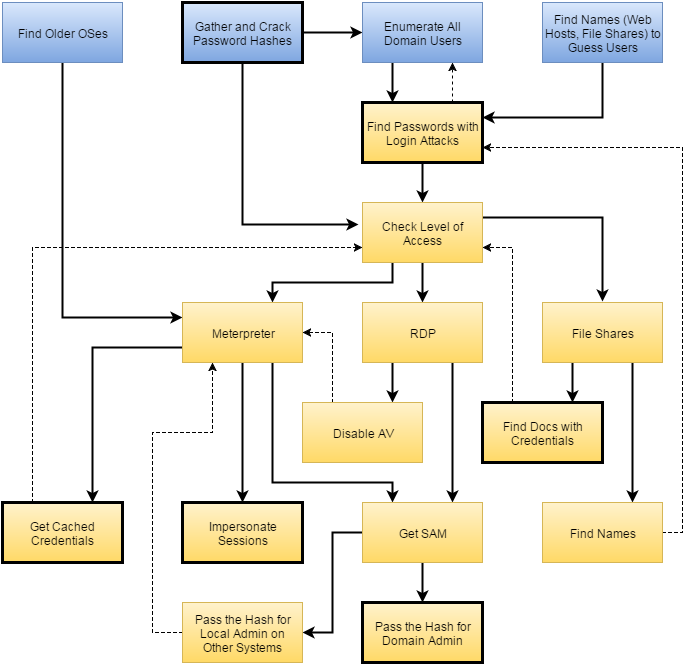

The diagram above was exported from draw.io. Its source (the exported page's mxGraphModel, read from the mxfile embedded in the PNG):
<mxGraphModel dx="1434" dy="714" grid="1" gridSize="10" guides="1" tooltips="1" connect="1" arrows="1" fold="1" page="1" pageScale="1" pageWidth="826" pageHeight="1169" background="#ffffff" math="0">
  <root>
    <mxCell id="0" />
    <mxCell id="1" parent="0" />
    <mxCell id="24" style="edgeStyle=none;rounded=0;html=1;exitX=0.5;exitY=1;entryX=0;entryY=0.25;jettySize=auto;orthogonalLoop=1;strokeWidth=2;" edge="1" parent="1" source="2" target="15">
      <mxGeometry relative="1" as="geometry">
        <Array as="points">
          <mxPoint x="80" y="325" />
        </Array>
      </mxGeometry>
    </mxCell>
    <mxCell id="2" value="Find Older OSes" style="whiteSpace=wrap;html=1;plain-blue" vertex="1" parent="1">
      <mxGeometry x="20" y="10" width="120" height="60" as="geometry" />
    </mxCell>
    <mxCell id="11" style="edgeStyle=none;rounded=0;html=1;exitX=1;exitY=0.5;jettySize=auto;orthogonalLoop=1;entryX=0;entryY=0.5;strokeWidth=2;" edge="1" parent="1" source="3" target="4">
      <mxGeometry relative="1" as="geometry">
        <mxPoint x="370" y="40" as="targetPoint" />
      </mxGeometry>
    </mxCell>
    <mxCell id="25" style="edgeStyle=none;rounded=0;html=1;exitX=0.5;exitY=1;jettySize=auto;orthogonalLoop=1;strokeWidth=2;" edge="1" parent="1" source="3">
      <mxGeometry relative="1" as="geometry">
        <mxPoint x="376" y="232" as="targetPoint" />
        <Array as="points">
          <mxPoint x="260" y="232" />
        </Array>
      </mxGeometry>
    </mxCell>
    <mxCell id="3" value="Gather and Crack Password Hashes" style="whiteSpace=wrap;html=1;gradientDirection=south;plain-blue;strokeWidth=3;strokeColor=#000000;" vertex="1" parent="1">
      <mxGeometry x="200" y="10" width="120" height="60" as="geometry" />
    </mxCell>
    <mxCell id="9" style="edgeStyle=none;rounded=0;html=1;exitX=0.25;exitY=1;entryX=0.25;entryY=0;jettySize=auto;orthogonalLoop=1;strokeWidth=2;" edge="1" parent="1" source="4" target="6">
      <mxGeometry relative="1" as="geometry" />
    </mxCell>
    <mxCell id="4" value="Enumerate All Domain Users" style="whiteSpace=wrap;html=1;plain-blue" vertex="1" parent="1">
      <mxGeometry x="380" y="10" width="120" height="60" as="geometry" />
    </mxCell>
    <mxCell id="10" style="edgeStyle=none;rounded=0;html=1;exitX=0.5;exitY=1;entryX=1;entryY=0.25;jettySize=auto;orthogonalLoop=1;strokeWidth=2;" edge="1" parent="1" source="5" target="6">
      <mxGeometry relative="1" as="geometry">
        <Array as="points">
          <mxPoint x="620" y="125" />
        </Array>
      </mxGeometry>
    </mxCell>
    <mxCell id="5" value="Find Names (Web Hosts, File Shares) to Guess Users" style="whiteSpace=wrap;html=1;plain-blue" vertex="1" parent="1">
      <mxGeometry x="560" y="10" width="120" height="60" as="geometry" />
    </mxCell>
    <mxCell id="13" style="edgeStyle=none;rounded=0;html=1;exitX=0.5;exitY=1;entryX=0.5;entryY=0;jettySize=auto;orthogonalLoop=1;strokeWidth=2;" edge="1" parent="1" source="6" target="12">
      <mxGeometry relative="1" as="geometry" />
    </mxCell>
    <mxCell id="66" style="edgeStyle=none;rounded=0;html=1;exitX=0.75;exitY=0;entryX=0.75;entryY=1;jettySize=auto;orthogonalLoop=1;dashed=1;" edge="1" parent="1" source="6" target="4">
      <mxGeometry relative="1" as="geometry" />
    </mxCell>
    <mxCell id="6" value="Find Passwords with Login Attacks" style="whiteSpace=wrap;html=1;plain-yellow;strokeWidth=3;strokeColor=#000000;" vertex="1" parent="1">
      <mxGeometry x="380" y="110" width="120" height="60" as="geometry" />
    </mxCell>
    <mxCell id="17" style="edgeStyle=none;rounded=0;html=1;exitX=0.25;exitY=1;entryX=0.75;entryY=0;jettySize=auto;orthogonalLoop=1;strokeWidth=2;" edge="1" parent="1" source="12" target="15">
      <mxGeometry relative="1" as="geometry">
        <Array as="points">
          <mxPoint x="410" y="290" />
          <mxPoint x="350" y="290" />
          <mxPoint x="290" y="290" />
        </Array>
      </mxGeometry>
    </mxCell>
    <mxCell id="18" style="edgeStyle=none;rounded=0;html=1;exitX=0.5;exitY=1;entryX=0.5;entryY=0;jettySize=auto;orthogonalLoop=1;strokeWidth=2;" edge="1" parent="1" source="12" target="14">
      <mxGeometry relative="1" as="geometry" />
    </mxCell>
    <mxCell id="67" style="edgeStyle=none;rounded=0;html=1;exitX=1;exitY=0.25;jettySize=auto;orthogonalLoop=1;strokeWidth=2;" edge="1" parent="1" source="12">
      <mxGeometry relative="1" as="geometry">
        <mxPoint x="620" y="309" as="targetPoint" />
        <Array as="points">
          <mxPoint x="620" y="225" />
        </Array>
      </mxGeometry>
    </mxCell>
    <mxCell id="12" value="Check Level of Access" style="whiteSpace=wrap;html=1;plain-yellow" vertex="1" parent="1">
      <mxGeometry x="380" y="210" width="120" height="60" as="geometry" />
    </mxCell>
    <mxCell id="27" style="edgeStyle=none;rounded=0;html=1;exitX=0.25;exitY=1;entryX=0.75;entryY=0;jettySize=auto;orthogonalLoop=1;strokeWidth=2;" edge="1" parent="1" source="14" target="26">
      <mxGeometry relative="1" as="geometry" />
    </mxCell>
    <mxCell id="49" style="edgeStyle=none;rounded=0;html=1;exitX=0.75;exitY=1;entryX=0.75;entryY=0;jettySize=auto;orthogonalLoop=1;strokeWidth=2;" edge="1" parent="1" source="14" target="31">
      <mxGeometry relative="1" as="geometry" />
    </mxCell>
    <mxCell id="14" value="RDP" style="whiteSpace=wrap;html=1;plain-yellow" vertex="1" parent="1">
      <mxGeometry x="380" y="310" width="120" height="60" as="geometry" />
    </mxCell>
    <mxCell id="47" style="edgeStyle=none;rounded=0;html=1;exitX=0.5;exitY=1;entryX=0.5;entryY=0;jettySize=auto;orthogonalLoop=1;strokeWidth=2;" edge="1" parent="1" source="15" target="29">
      <mxGeometry relative="1" as="geometry" />
    </mxCell>
    <mxCell id="50" style="edgeStyle=none;rounded=0;html=1;exitX=0;exitY=0.75;entryX=0.75;entryY=0;jettySize=auto;orthogonalLoop=1;strokeWidth=2;" edge="1" parent="1" source="15" target="30">
      <mxGeometry relative="1" as="geometry">
        <Array as="points">
          <mxPoint x="110" y="355" />
        </Array>
      </mxGeometry>
    </mxCell>
    <mxCell id="73" style="edgeStyle=none;rounded=0;html=1;exitX=0.75;exitY=1;entryX=0.25;entryY=0;jettySize=auto;orthogonalLoop=1;strokeWidth=2;" edge="1" parent="1" source="15" target="31">
      <mxGeometry relative="1" as="geometry">
        <Array as="points">
          <mxPoint x="290" y="490" />
          <mxPoint x="350" y="490" />
          <mxPoint x="410" y="490" />
        </Array>
      </mxGeometry>
    </mxCell>
    <mxCell id="15" value="Meterpreter" style="whiteSpace=wrap;html=1;plain-yellow" vertex="1" parent="1">
      <mxGeometry x="200" y="310" width="120" height="60" as="geometry" />
    </mxCell>
    <mxCell id="68" style="edgeStyle=none;rounded=0;html=1;exitX=0.25;exitY=1;entryX=0.75;entryY=0;jettySize=auto;orthogonalLoop=1;strokeWidth=2;" edge="1" parent="1" source="16" target="55">
      <mxGeometry relative="1" as="geometry" />
    </mxCell>
    <mxCell id="71" style="edgeStyle=none;rounded=0;html=1;exitX=0.75;exitY=1;entryX=0.75;entryY=0;jettySize=auto;orthogonalLoop=1;strokeWidth=2;" edge="1" parent="1" source="16" target="56">
      <mxGeometry relative="1" as="geometry" />
    </mxCell>
    <mxCell id="16" value="File Shares" style="whiteSpace=wrap;html=1;plain-yellow" vertex="1" parent="1">
      <mxGeometry x="560" y="310" width="120" height="60" as="geometry" />
    </mxCell>
    <mxCell id="28" style="edgeStyle=none;rounded=0;html=1;exitX=0.25;exitY=0;entryX=1;entryY=0.5;jettySize=auto;orthogonalLoop=1;dashed=1;" edge="1" parent="1" source="26" target="15">
      <mxGeometry relative="1" as="geometry">
        <Array as="points">
          <mxPoint x="350" y="340" />
        </Array>
      </mxGeometry>
    </mxCell>
    <mxCell id="26" value="Disable AV" style="whiteSpace=wrap;html=1;plain-yellow" vertex="1" parent="1">
      <mxGeometry x="320" y="410" width="120" height="60" as="geometry" />
    </mxCell>
    <mxCell id="29" value="Impersonate Sessions" style="whiteSpace=wrap;html=1;plain-yellow;strokeWidth=3;strokeColor=#000000;" vertex="1" parent="1">
      <mxGeometry x="200" y="510" width="120" height="60" as="geometry" />
    </mxCell>
    <mxCell id="48" style="edgeStyle=none;rounded=0;html=1;exitX=0.25;exitY=0;entryX=0;entryY=0.75;jettySize=auto;orthogonalLoop=1;dashed=1;" edge="1" parent="1" source="30" target="12">
      <mxGeometry relative="1" as="geometry">
        <Array as="points">
          <mxPoint x="50" y="255" />
        </Array>
      </mxGeometry>
    </mxCell>
    <mxCell id="30" value="Get Cached Credentials" style="whiteSpace=wrap;html=1;plain-yellow;strokeWidth=3;strokeColor=#000000;" vertex="1" parent="1">
      <mxGeometry x="20" y="510" width="120" height="60" as="geometry" />
    </mxCell>
    <mxCell id="52" style="edgeStyle=none;rounded=0;html=1;exitX=0.5;exitY=1;entryX=0.5;entryY=0;jettySize=auto;orthogonalLoop=1;strokeWidth=2;" edge="1" parent="1" source="31" target="43">
      <mxGeometry relative="1" as="geometry" />
    </mxCell>
    <mxCell id="53" style="edgeStyle=none;rounded=0;html=1;exitX=0;exitY=0.5;entryX=1;entryY=0.5;jettySize=auto;orthogonalLoop=1;strokeWidth=2;" edge="1" parent="1" source="31" target="42">
      <mxGeometry relative="1" as="geometry">
        <Array as="points">
          <mxPoint x="350" y="540" />
          <mxPoint x="350" y="640" />
        </Array>
      </mxGeometry>
    </mxCell>
    <mxCell id="31" value="Get SAM" style="whiteSpace=wrap;html=1;plain-yellow" vertex="1" parent="1">
      <mxGeometry x="380" y="510" width="120" height="60" as="geometry" />
    </mxCell>
    <mxCell id="51" style="edgeStyle=none;rounded=0;html=1;exitX=0;exitY=0.5;entryX=0.25;entryY=1;jettySize=auto;orthogonalLoop=1;dashed=1;" edge="1" parent="1" source="42" target="15">
      <mxGeometry relative="1" as="geometry">
        <Array as="points">
          <mxPoint x="170" y="640" />
          <mxPoint x="170" y="440" />
          <mxPoint x="230" y="440" />
        </Array>
      </mxGeometry>
    </mxCell>
    <mxCell id="42" value="Pass the Hash for Local Admin on Other Systems" style="whiteSpace=wrap;html=1;plain-yellow" vertex="1" parent="1">
      <mxGeometry x="200" y="610" width="120" height="60" as="geometry" />
    </mxCell>
    <mxCell id="43" value="Pass the Hash for Domain Admin" style="whiteSpace=wrap;html=1;plain-yellow;strokeWidth=3;strokeColor=#000000;" vertex="1" parent="1">
      <mxGeometry x="380" y="610" width="120" height="60" as="geometry" />
    </mxCell>
    <mxCell id="70" style="edgeStyle=none;rounded=0;html=1;exitX=0.25;exitY=0;entryX=1;entryY=0.75;jettySize=auto;orthogonalLoop=1;dashed=1;" edge="1" parent="1" source="55" target="12">
      <mxGeometry relative="1" as="geometry">
        <Array as="points">
          <mxPoint x="530" y="290" />
          <mxPoint x="530" y="255" />
        </Array>
      </mxGeometry>
    </mxCell>
    <mxCell id="55" value="Find Docs with Credentials" style="whiteSpace=wrap;html=1;plain-yellow;strokeWidth=3;strokeColor=#000000;" vertex="1" parent="1">
      <mxGeometry x="500" y="410" width="120" height="60" as="geometry" />
    </mxCell>
    <mxCell id="72" style="edgeStyle=none;rounded=0;html=1;exitX=1;exitY=0.5;entryX=1;entryY=0.75;jettySize=auto;orthogonalLoop=1;dashed=1;" edge="1" parent="1" source="56" target="6">
      <mxGeometry relative="1" as="geometry">
        <Array as="points">
          <mxPoint x="700" y="540" />
          <mxPoint x="700" y="155" />
        </Array>
      </mxGeometry>
    </mxCell>
    <mxCell id="56" value="Find Names" style="whiteSpace=wrap;html=1;plain-yellow" vertex="1" parent="1">
      <mxGeometry x="560" y="510" width="120" height="60" as="geometry" />
    </mxCell>
  </root>
</mxGraphModel>